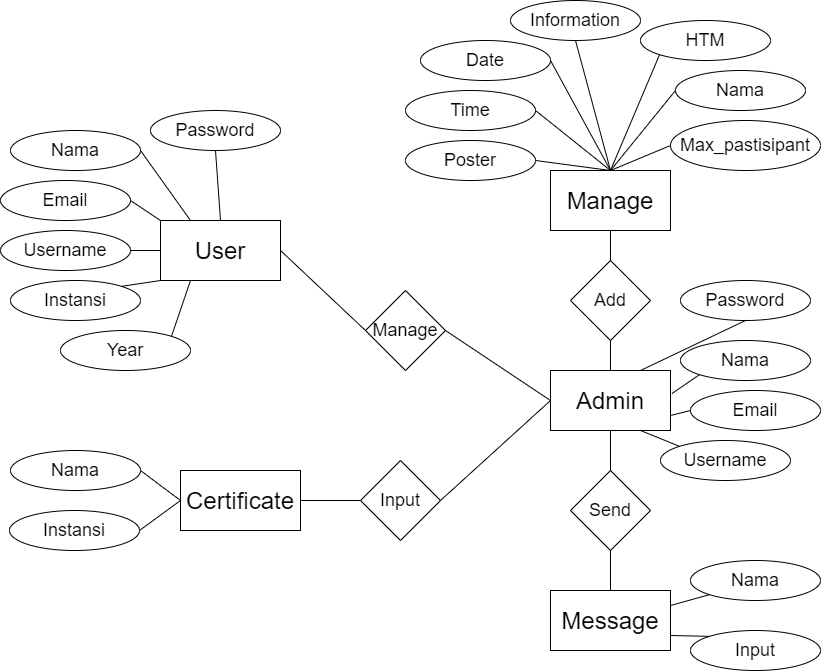

The diagram above was exported from draw.io. Its source (the exported page's mxGraphModel, read from the mxfile embedded in the PNG):
<mxGraphModel dx="806" dy="522" grid="1" gridSize="10" guides="1" tooltips="1" connect="1" arrows="1" fold="1" page="1" pageScale="1" pageWidth="850" pageHeight="1100" math="0" shadow="0" extFonts="Permanent Marker^https://fonts.googleapis.com/css?family=Permanent+Marker">
  <root>
    <mxCell id="0" />
    <mxCell id="1" parent="0" />
    <mxCell id="01u-MsyC7YQXuUc1ZQ4q-19" value="&lt;font style=&quot;font-size: 24px&quot;&gt;User&lt;/font&gt;" style="rounded=0;whiteSpace=wrap;html=1;" parent="1" vertex="1">
      <mxGeometry x="180" y="250" width="120" height="60" as="geometry" />
    </mxCell>
    <mxCell id="01u-MsyC7YQXuUc1ZQ4q-21" value="&lt;font style=&quot;font-size: 24px&quot;&gt;Admin&lt;/font&gt;" style="rounded=0;whiteSpace=wrap;html=1;" parent="1" vertex="1">
      <mxGeometry x="570" y="400" width="120" height="60" as="geometry" />
    </mxCell>
    <mxCell id="01u-MsyC7YQXuUc1ZQ4q-22" value="&lt;font style=&quot;font-size: 24px&quot;&gt;Message&lt;/font&gt;" style="rounded=0;whiteSpace=wrap;html=1;" parent="1" vertex="1">
      <mxGeometry x="570" y="620" width="120" height="60" as="geometry" />
    </mxCell>
    <mxCell id="01u-MsyC7YQXuUc1ZQ4q-23" value="&lt;font style=&quot;font-size: 24px&quot;&gt;Certificate&lt;/font&gt;" style="rounded=0;whiteSpace=wrap;html=1;" parent="1" vertex="1">
      <mxGeometry x="200" y="500" width="120" height="60" as="geometry" />
    </mxCell>
    <mxCell id="01u-MsyC7YQXuUc1ZQ4q-24" value="&lt;font style=&quot;font-size: 24px&quot;&gt;Manage&lt;/font&gt;" style="rounded=0;whiteSpace=wrap;html=1;" parent="1" vertex="1">
      <mxGeometry x="570" y="200" width="120" height="60" as="geometry" />
    </mxCell>
    <mxCell id="01u-MsyC7YQXuUc1ZQ4q-25" value="&lt;font style=&quot;font-size: 18px&quot;&gt;Nama&lt;/font&gt;" style="ellipse;whiteSpace=wrap;html=1;" parent="1" vertex="1">
      <mxGeometry x="30" y="160" width="130" height="40" as="geometry" />
    </mxCell>
    <mxCell id="01u-MsyC7YQXuUc1ZQ4q-26" value="&lt;font style=&quot;font-size: 18px&quot;&gt;Manage&lt;/font&gt;" style="rhombus;whiteSpace=wrap;html=1;" parent="1" vertex="1">
      <mxGeometry x="385" y="320" width="80" height="80" as="geometry" />
    </mxCell>
    <mxCell id="01u-MsyC7YQXuUc1ZQ4q-27" value="&lt;font style=&quot;font-size: 18px&quot;&gt;Password&lt;/font&gt;" style="ellipse;whiteSpace=wrap;html=1;" parent="1" vertex="1">
      <mxGeometry x="170" y="140" width="130" height="40" as="geometry" />
    </mxCell>
    <mxCell id="01u-MsyC7YQXuUc1ZQ4q-28" value="&lt;font style=&quot;font-size: 18px&quot;&gt;Email&lt;/font&gt;" style="ellipse;whiteSpace=wrap;html=1;" parent="1" vertex="1">
      <mxGeometry x="20" y="210" width="130" height="40" as="geometry" />
    </mxCell>
    <mxCell id="01u-MsyC7YQXuUc1ZQ4q-29" value="&lt;font style=&quot;font-size: 18px&quot;&gt;Instansi&lt;/font&gt;" style="ellipse;whiteSpace=wrap;html=1;" parent="1" vertex="1">
      <mxGeometry x="30" y="310" width="130" height="40" as="geometry" />
    </mxCell>
    <mxCell id="01u-MsyC7YQXuUc1ZQ4q-30" value="&lt;font style=&quot;font-size: 18px&quot;&gt;Year&lt;/font&gt;" style="ellipse;whiteSpace=wrap;html=1;" parent="1" vertex="1">
      <mxGeometry x="80" y="360" width="130" height="40" as="geometry" />
    </mxCell>
    <mxCell id="01u-MsyC7YQXuUc1ZQ4q-31" value="&lt;font style=&quot;font-size: 18px&quot;&gt;Username&lt;/font&gt;" style="ellipse;whiteSpace=wrap;html=1;" parent="1" vertex="1">
      <mxGeometry x="20" y="260" width="130" height="40" as="geometry" />
    </mxCell>
    <mxCell id="01u-MsyC7YQXuUc1ZQ4q-34" value="" style="endArrow=none;html=1;entryX=0.5;entryY=1;entryDx=0;entryDy=0;exitX=0.5;exitY=0;exitDx=0;exitDy=0;" parent="1" source="01u-MsyC7YQXuUc1ZQ4q-19" target="01u-MsyC7YQXuUc1ZQ4q-27" edge="1">
      <mxGeometry width="50" height="50" relative="1" as="geometry">
        <mxPoint x="260" y="240" as="sourcePoint" />
        <mxPoint x="310" y="190" as="targetPoint" />
      </mxGeometry>
    </mxCell>
    <mxCell id="01u-MsyC7YQXuUc1ZQ4q-35" value="" style="endArrow=none;html=1;exitX=1;exitY=0.5;exitDx=0;exitDy=0;entryX=0.25;entryY=0;entryDx=0;entryDy=0;" parent="1" source="01u-MsyC7YQXuUc1ZQ4q-25" target="01u-MsyC7YQXuUc1ZQ4q-19" edge="1">
      <mxGeometry width="50" height="50" relative="1" as="geometry">
        <mxPoint x="215" y="240" as="sourcePoint" />
        <mxPoint x="265" y="190" as="targetPoint" />
      </mxGeometry>
    </mxCell>
    <mxCell id="01u-MsyC7YQXuUc1ZQ4q-36" value="" style="endArrow=none;html=1;exitX=1;exitY=0.5;exitDx=0;exitDy=0;entryX=0;entryY=0;entryDx=0;entryDy=0;" parent="1" source="01u-MsyC7YQXuUc1ZQ4q-28" target="01u-MsyC7YQXuUc1ZQ4q-19" edge="1">
      <mxGeometry width="50" height="50" relative="1" as="geometry">
        <mxPoint x="220" y="230" as="sourcePoint" />
        <mxPoint x="270" y="180" as="targetPoint" />
      </mxGeometry>
    </mxCell>
    <mxCell id="01u-MsyC7YQXuUc1ZQ4q-37" value="" style="endArrow=none;html=1;exitX=1;exitY=0.5;exitDx=0;exitDy=0;entryX=0;entryY=0.5;entryDx=0;entryDy=0;" parent="1" source="01u-MsyC7YQXuUc1ZQ4q-31" target="01u-MsyC7YQXuUc1ZQ4q-19" edge="1">
      <mxGeometry width="50" height="50" relative="1" as="geometry">
        <mxPoint x="170" y="255" as="sourcePoint" />
        <mxPoint x="220" y="205" as="targetPoint" />
      </mxGeometry>
    </mxCell>
    <mxCell id="01u-MsyC7YQXuUc1ZQ4q-38" value="" style="endArrow=none;html=1;entryX=0;entryY=1;entryDx=0;entryDy=0;exitX=1;exitY=0;exitDx=0;exitDy=0;" parent="1" source="01u-MsyC7YQXuUc1ZQ4q-29" target="01u-MsyC7YQXuUc1ZQ4q-19" edge="1">
      <mxGeometry width="50" height="50" relative="1" as="geometry">
        <mxPoint x="215" y="390" as="sourcePoint" />
        <mxPoint x="265" y="340" as="targetPoint" />
      </mxGeometry>
    </mxCell>
    <mxCell id="01u-MsyC7YQXuUc1ZQ4q-39" value="" style="endArrow=none;html=1;entryX=0.25;entryY=1;entryDx=0;entryDy=0;exitX=1;exitY=0;exitDx=0;exitDy=0;" parent="1" source="01u-MsyC7YQXuUc1ZQ4q-30" target="01u-MsyC7YQXuUc1ZQ4q-19" edge="1">
      <mxGeometry width="50" height="50" relative="1" as="geometry">
        <mxPoint x="220" y="390" as="sourcePoint" />
        <mxPoint x="270" y="340" as="targetPoint" />
      </mxGeometry>
    </mxCell>
    <mxCell id="01u-MsyC7YQXuUc1ZQ4q-40" value="&lt;font style=&quot;font-size: 18px&quot;&gt;Nama&lt;/font&gt;" style="ellipse;whiteSpace=wrap;html=1;" parent="1" vertex="1">
      <mxGeometry x="700" y="370" width="130" height="40" as="geometry" />
    </mxCell>
    <mxCell id="01u-MsyC7YQXuUc1ZQ4q-41" value="&lt;font style=&quot;font-size: 18px&quot;&gt;Password&lt;/font&gt;" style="ellipse;whiteSpace=wrap;html=1;" parent="1" vertex="1">
      <mxGeometry x="700" y="310" width="130" height="40" as="geometry" />
    </mxCell>
    <mxCell id="01u-MsyC7YQXuUc1ZQ4q-42" value="&lt;font style=&quot;font-size: 18px&quot;&gt;Email&lt;/font&gt;" style="ellipse;whiteSpace=wrap;html=1;" parent="1" vertex="1">
      <mxGeometry x="710" y="420" width="130" height="40" as="geometry" />
    </mxCell>
    <mxCell id="01u-MsyC7YQXuUc1ZQ4q-43" value="&lt;font style=&quot;font-size: 18px&quot;&gt;Username&lt;/font&gt;" style="ellipse;whiteSpace=wrap;html=1;" parent="1" vertex="1">
      <mxGeometry x="680" y="470" width="130" height="40" as="geometry" />
    </mxCell>
    <mxCell id="01u-MsyC7YQXuUc1ZQ4q-44" value="" style="endArrow=none;html=1;entryX=0.75;entryY=1;entryDx=0;entryDy=0;exitX=0;exitY=0;exitDx=0;exitDy=0;" parent="1" source="01u-MsyC7YQXuUc1ZQ4q-43" target="01u-MsyC7YQXuUc1ZQ4q-21" edge="1">
      <mxGeometry width="50" height="50" relative="1" as="geometry">
        <mxPoint x="530" y="515" as="sourcePoint" />
        <mxPoint x="580" y="465" as="targetPoint" />
      </mxGeometry>
    </mxCell>
    <mxCell id="01u-MsyC7YQXuUc1ZQ4q-45" value="" style="endArrow=none;html=1;entryX=1;entryY=0.75;entryDx=0;entryDy=0;exitX=0;exitY=0.5;exitDx=0;exitDy=0;" parent="1" source="01u-MsyC7YQXuUc1ZQ4q-42" target="01u-MsyC7YQXuUc1ZQ4q-21" edge="1">
      <mxGeometry width="50" height="50" relative="1" as="geometry">
        <mxPoint x="560" y="550" as="sourcePoint" />
        <mxPoint x="610" y="500" as="targetPoint" />
      </mxGeometry>
    </mxCell>
    <mxCell id="01u-MsyC7YQXuUc1ZQ4q-46" value="" style="endArrow=none;html=1;entryX=1.012;entryY=0.384;entryDx=0;entryDy=0;entryPerimeter=0;exitX=0;exitY=1;exitDx=0;exitDy=0;" parent="1" source="01u-MsyC7YQXuUc1ZQ4q-40" target="01u-MsyC7YQXuUc1ZQ4q-21" edge="1">
      <mxGeometry width="50" height="50" relative="1" as="geometry">
        <mxPoint x="390" y="590" as="sourcePoint" />
        <mxPoint x="440" y="540" as="targetPoint" />
      </mxGeometry>
    </mxCell>
    <mxCell id="01u-MsyC7YQXuUc1ZQ4q-47" value="" style="endArrow=none;html=1;entryX=0.75;entryY=0;entryDx=0;entryDy=0;exitX=0.5;exitY=1;exitDx=0;exitDy=0;" parent="1" source="01u-MsyC7YQXuUc1ZQ4q-41" target="01u-MsyC7YQXuUc1ZQ4q-21" edge="1">
      <mxGeometry width="50" height="50" relative="1" as="geometry">
        <mxPoint x="400" y="600" as="sourcePoint" />
        <mxPoint x="450" y="550" as="targetPoint" />
      </mxGeometry>
    </mxCell>
    <mxCell id="01u-MsyC7YQXuUc1ZQ4q-48" value="" style="endArrow=none;html=1;entryX=1;entryY=0.5;entryDx=0;entryDy=0;exitX=0;exitY=0.5;exitDx=0;exitDy=0;" parent="1" source="01u-MsyC7YQXuUc1ZQ4q-21" target="01u-MsyC7YQXuUc1ZQ4q-26" edge="1">
      <mxGeometry width="50" height="50" relative="1" as="geometry">
        <mxPoint x="370" y="570" as="sourcePoint" />
        <mxPoint x="420" y="520" as="targetPoint" />
      </mxGeometry>
    </mxCell>
    <mxCell id="01u-MsyC7YQXuUc1ZQ4q-49" value="" style="endArrow=none;html=1;entryX=0;entryY=0.5;entryDx=0;entryDy=0;exitX=1;exitY=0.5;exitDx=0;exitDy=0;" parent="1" source="01u-MsyC7YQXuUc1ZQ4q-19" target="01u-MsyC7YQXuUc1ZQ4q-26" edge="1">
      <mxGeometry width="50" height="50" relative="1" as="geometry">
        <mxPoint x="380" y="580" as="sourcePoint" />
        <mxPoint x="430" y="530" as="targetPoint" />
      </mxGeometry>
    </mxCell>
    <mxCell id="01u-MsyC7YQXuUc1ZQ4q-51" value="&lt;font style=&quot;font-size: 18px&quot;&gt;Send&lt;/font&gt;" style="rhombus;whiteSpace=wrap;html=1;" parent="1" vertex="1">
      <mxGeometry x="590" y="500" width="80" height="80" as="geometry" />
    </mxCell>
    <mxCell id="01u-MsyC7YQXuUc1ZQ4q-52" value="" style="endArrow=none;html=1;entryX=0.5;entryY=1;entryDx=0;entryDy=0;" parent="1" source="01u-MsyC7YQXuUc1ZQ4q-22" target="01u-MsyC7YQXuUc1ZQ4q-51" edge="1">
      <mxGeometry width="50" height="50" relative="1" as="geometry">
        <mxPoint x="370" y="570" as="sourcePoint" />
        <mxPoint x="420" y="520" as="targetPoint" />
      </mxGeometry>
    </mxCell>
    <mxCell id="01u-MsyC7YQXuUc1ZQ4q-53" value="&lt;span style=&quot;font-size: 18px&quot;&gt;Input&lt;/span&gt;" style="ellipse;whiteSpace=wrap;html=1;" parent="1" vertex="1">
      <mxGeometry x="710" y="660" width="130" height="40" as="geometry" />
    </mxCell>
    <mxCell id="01u-MsyC7YQXuUc1ZQ4q-54" value="&lt;font style=&quot;font-size: 18px&quot;&gt;Nama&lt;/font&gt;" style="ellipse;whiteSpace=wrap;html=1;" parent="1" vertex="1">
      <mxGeometry x="710" y="590" width="130" height="40" as="geometry" />
    </mxCell>
    <mxCell id="01u-MsyC7YQXuUc1ZQ4q-58" value="" style="endArrow=none;html=1;entryX=0.5;entryY=1;entryDx=0;entryDy=0;" parent="1" source="01u-MsyC7YQXuUc1ZQ4q-51" target="01u-MsyC7YQXuUc1ZQ4q-21" edge="1">
      <mxGeometry width="50" height="50" relative="1" as="geometry">
        <mxPoint x="370" y="570" as="sourcePoint" />
        <mxPoint x="420" y="520" as="targetPoint" />
      </mxGeometry>
    </mxCell>
    <mxCell id="01u-MsyC7YQXuUc1ZQ4q-59" value="" style="endArrow=none;html=1;entryX=1;entryY=0.75;entryDx=0;entryDy=0;exitX=0;exitY=0;exitDx=0;exitDy=0;" parent="1" source="01u-MsyC7YQXuUc1ZQ4q-53" target="01u-MsyC7YQXuUc1ZQ4q-22" edge="1">
      <mxGeometry width="50" height="50" relative="1" as="geometry">
        <mxPoint x="370" y="570" as="sourcePoint" />
        <mxPoint x="420" y="520" as="targetPoint" />
      </mxGeometry>
    </mxCell>
    <mxCell id="01u-MsyC7YQXuUc1ZQ4q-60" value="" style="endArrow=none;html=1;exitX=1;exitY=0.25;exitDx=0;exitDy=0;entryX=0;entryY=1;entryDx=0;entryDy=0;" parent="1" source="01u-MsyC7YQXuUc1ZQ4q-22" target="01u-MsyC7YQXuUc1ZQ4q-54" edge="1">
      <mxGeometry width="50" height="50" relative="1" as="geometry">
        <mxPoint x="690" y="590" as="sourcePoint" />
        <mxPoint x="740" y="540" as="targetPoint" />
      </mxGeometry>
    </mxCell>
    <mxCell id="01u-MsyC7YQXuUc1ZQ4q-61" value="&lt;font style=&quot;font-size: 18px&quot;&gt;Add&lt;/font&gt;" style="rhombus;whiteSpace=wrap;html=1;" parent="1" vertex="1">
      <mxGeometry x="590" y="290" width="80" height="80" as="geometry" />
    </mxCell>
    <mxCell id="01u-MsyC7YQXuUc1ZQ4q-62" value="" style="endArrow=none;html=1;exitX=0.5;exitY=0;exitDx=0;exitDy=0;entryX=0.5;entryY=1;entryDx=0;entryDy=0;" parent="1" source="01u-MsyC7YQXuUc1ZQ4q-61" target="01u-MsyC7YQXuUc1ZQ4q-24" edge="1">
      <mxGeometry width="50" height="50" relative="1" as="geometry">
        <mxPoint x="360" y="190" as="sourcePoint" />
        <mxPoint x="410" y="140" as="targetPoint" />
      </mxGeometry>
    </mxCell>
    <mxCell id="01u-MsyC7YQXuUc1ZQ4q-63" value="" style="endArrow=none;html=1;exitX=0.5;exitY=1;exitDx=0;exitDy=0;entryX=0.5;entryY=0;entryDx=0;entryDy=0;" parent="1" source="01u-MsyC7YQXuUc1ZQ4q-61" target="01u-MsyC7YQXuUc1ZQ4q-21" edge="1">
      <mxGeometry width="50" height="50" relative="1" as="geometry">
        <mxPoint x="640" y="300" as="sourcePoint" />
        <mxPoint x="640" y="270" as="targetPoint" />
      </mxGeometry>
    </mxCell>
    <mxCell id="01u-MsyC7YQXuUc1ZQ4q-64" value="&lt;font style=&quot;font-size: 18px&quot;&gt;HTM&lt;/font&gt;" style="ellipse;whiteSpace=wrap;html=1;" parent="1" vertex="1">
      <mxGeometry x="660" y="50" width="130" height="40" as="geometry" />
    </mxCell>
    <mxCell id="01u-MsyC7YQXuUc1ZQ4q-65" value="&lt;font style=&quot;font-size: 18px&quot;&gt;Nama&lt;/font&gt;" style="ellipse;whiteSpace=wrap;html=1;" parent="1" vertex="1">
      <mxGeometry x="695" y="100" width="130" height="40" as="geometry" />
    </mxCell>
    <mxCell id="01u-MsyC7YQXuUc1ZQ4q-66" value="&lt;font style=&quot;font-size: 18px&quot;&gt;Information&lt;/font&gt;" style="ellipse;whiteSpace=wrap;html=1;" parent="1" vertex="1">
      <mxGeometry x="530" y="30" width="130" height="40" as="geometry" />
    </mxCell>
    <mxCell id="01u-MsyC7YQXuUc1ZQ4q-67" value="&lt;font style=&quot;font-size: 18px&quot;&gt;Time&lt;/font&gt;" style="ellipse;whiteSpace=wrap;html=1;" parent="1" vertex="1">
      <mxGeometry x="425" y="120" width="130" height="40" as="geometry" />
    </mxCell>
    <mxCell id="01u-MsyC7YQXuUc1ZQ4q-68" value="&lt;font style=&quot;font-size: 18px&quot;&gt;Poster&lt;/font&gt;" style="ellipse;whiteSpace=wrap;html=1;" parent="1" vertex="1">
      <mxGeometry x="425" y="170" width="130" height="40" as="geometry" />
    </mxCell>
    <mxCell id="01u-MsyC7YQXuUc1ZQ4q-69" value="&lt;font style=&quot;font-size: 18px&quot;&gt;Date&lt;/font&gt;" style="ellipse;whiteSpace=wrap;html=1;" parent="1" vertex="1">
      <mxGeometry x="440" y="70" width="130" height="40" as="geometry" />
    </mxCell>
    <mxCell id="01u-MsyC7YQXuUc1ZQ4q-70" value="&lt;font style=&quot;font-size: 18px&quot;&gt;Max_pastisipant&lt;/font&gt;" style="ellipse;whiteSpace=wrap;html=1;" parent="1" vertex="1">
      <mxGeometry x="690" y="150" width="150" height="50" as="geometry" />
    </mxCell>
    <mxCell id="01u-MsyC7YQXuUc1ZQ4q-72" value="" style="endArrow=none;html=1;entryX=1;entryY=0.5;entryDx=0;entryDy=0;exitX=0;exitY=0.5;exitDx=0;exitDy=0;" parent="1" source="01u-MsyC7YQXuUc1ZQ4q-23" target="01u-MsyC7YQXuUc1ZQ4q-85" edge="1">
      <mxGeometry width="50" height="50" relative="1" as="geometry">
        <mxPoint x="360" y="310" as="sourcePoint" />
        <mxPoint x="410" y="260" as="targetPoint" />
      </mxGeometry>
    </mxCell>
    <mxCell id="01u-MsyC7YQXuUc1ZQ4q-73" value="" style="endArrow=none;html=1;exitX=1;exitY=0.5;exitDx=0;exitDy=0;entryX=0;entryY=0.5;entryDx=0;entryDy=0;" parent="1" source="01u-MsyC7YQXuUc1ZQ4q-84" target="01u-MsyC7YQXuUc1ZQ4q-23" edge="1">
      <mxGeometry width="50" height="50" relative="1" as="geometry">
        <mxPoint x="360" y="310" as="sourcePoint" />
        <mxPoint x="410" y="260" as="targetPoint" />
      </mxGeometry>
    </mxCell>
    <mxCell id="01u-MsyC7YQXuUc1ZQ4q-74" value="" style="endArrow=none;html=1;entryX=0;entryY=0.5;entryDx=0;entryDy=0;exitX=1;exitY=0.5;exitDx=0;exitDy=0;" parent="1" source="01u-MsyC7YQXuUc1ZQ4q-23" target="01u-MsyC7YQXuUc1ZQ4q-83" edge="1">
      <mxGeometry width="50" height="50" relative="1" as="geometry">
        <mxPoint x="360" y="310" as="sourcePoint" />
        <mxPoint x="410" y="260" as="targetPoint" />
      </mxGeometry>
    </mxCell>
    <mxCell id="01u-MsyC7YQXuUc1ZQ4q-75" value="" style="endArrow=none;html=1;entryX=0;entryY=0.5;entryDx=0;entryDy=0;exitX=1;exitY=0.5;exitDx=0;exitDy=0;" parent="1" source="01u-MsyC7YQXuUc1ZQ4q-83" target="01u-MsyC7YQXuUc1ZQ4q-21" edge="1">
      <mxGeometry width="50" height="50" relative="1" as="geometry">
        <mxPoint x="420" y="660" as="sourcePoint" />
        <mxPoint x="470" y="610" as="targetPoint" />
      </mxGeometry>
    </mxCell>
    <mxCell id="01u-MsyC7YQXuUc1ZQ4q-76" value="" style="endArrow=none;html=1;entryX=0;entryY=0.5;entryDx=0;entryDy=0;exitX=0.5;exitY=0;exitDx=0;exitDy=0;" parent="1" source="01u-MsyC7YQXuUc1ZQ4q-24" target="01u-MsyC7YQXuUc1ZQ4q-70" edge="1">
      <mxGeometry width="50" height="50" relative="1" as="geometry">
        <mxPoint x="360" y="310" as="sourcePoint" />
        <mxPoint x="410" y="260" as="targetPoint" />
      </mxGeometry>
    </mxCell>
    <mxCell id="01u-MsyC7YQXuUc1ZQ4q-77" value="" style="endArrow=none;html=1;entryX=0;entryY=0.5;entryDx=0;entryDy=0;" parent="1" target="01u-MsyC7YQXuUc1ZQ4q-65" edge="1">
      <mxGeometry width="50" height="50" relative="1" as="geometry">
        <mxPoint x="630" y="200" as="sourcePoint" />
        <mxPoint x="410" y="260" as="targetPoint" />
      </mxGeometry>
    </mxCell>
    <mxCell id="01u-MsyC7YQXuUc1ZQ4q-78" value="" style="endArrow=none;html=1;entryX=0;entryY=1;entryDx=0;entryDy=0;" parent="1" target="01u-MsyC7YQXuUc1ZQ4q-64" edge="1">
      <mxGeometry width="50" height="50" relative="1" as="geometry">
        <mxPoint x="630" y="200" as="sourcePoint" />
        <mxPoint x="410" y="260" as="targetPoint" />
      </mxGeometry>
    </mxCell>
    <mxCell id="01u-MsyC7YQXuUc1ZQ4q-79" value="" style="endArrow=none;html=1;entryX=0.5;entryY=1;entryDx=0;entryDy=0;exitX=0.5;exitY=0;exitDx=0;exitDy=0;" parent="1" source="01u-MsyC7YQXuUc1ZQ4q-24" target="01u-MsyC7YQXuUc1ZQ4q-66" edge="1">
      <mxGeometry width="50" height="50" relative="1" as="geometry">
        <mxPoint x="360" y="310" as="sourcePoint" />
        <mxPoint x="410" y="260" as="targetPoint" />
      </mxGeometry>
    </mxCell>
    <mxCell id="01u-MsyC7YQXuUc1ZQ4q-80" value="" style="endArrow=none;html=1;entryX=1;entryY=0.5;entryDx=0;entryDy=0;exitX=0.5;exitY=0;exitDx=0;exitDy=0;" parent="1" source="01u-MsyC7YQXuUc1ZQ4q-24" target="01u-MsyC7YQXuUc1ZQ4q-69" edge="1">
      <mxGeometry width="50" height="50" relative="1" as="geometry">
        <mxPoint x="600" y="200" as="sourcePoint" />
        <mxPoint x="410" y="260" as="targetPoint" />
      </mxGeometry>
    </mxCell>
    <mxCell id="01u-MsyC7YQXuUc1ZQ4q-81" value="" style="endArrow=none;html=1;entryX=1;entryY=0.5;entryDx=0;entryDy=0;exitX=0.5;exitY=0;exitDx=0;exitDy=0;" parent="1" source="01u-MsyC7YQXuUc1ZQ4q-24" target="01u-MsyC7YQXuUc1ZQ4q-67" edge="1">
      <mxGeometry width="50" height="50" relative="1" as="geometry">
        <mxPoint x="360" y="310" as="sourcePoint" />
        <mxPoint x="410" y="260" as="targetPoint" />
      </mxGeometry>
    </mxCell>
    <mxCell id="01u-MsyC7YQXuUc1ZQ4q-82" value="" style="endArrow=none;html=1;entryX=1;entryY=0.5;entryDx=0;entryDy=0;" parent="1" target="01u-MsyC7YQXuUc1ZQ4q-68" edge="1">
      <mxGeometry width="50" height="50" relative="1" as="geometry">
        <mxPoint x="630" y="200" as="sourcePoint" />
        <mxPoint x="410" y="260" as="targetPoint" />
      </mxGeometry>
    </mxCell>
    <mxCell id="01u-MsyC7YQXuUc1ZQ4q-83" value="&lt;font style=&quot;font-size: 18px&quot;&gt;Input&lt;/font&gt;" style="rhombus;whiteSpace=wrap;html=1;" parent="1" vertex="1">
      <mxGeometry x="380" y="490" width="80" height="80" as="geometry" />
    </mxCell>
    <mxCell id="01u-MsyC7YQXuUc1ZQ4q-84" value="&lt;font style=&quot;font-size: 18px&quot;&gt;Nama&lt;/font&gt;" style="ellipse;whiteSpace=wrap;html=1;" parent="1" vertex="1">
      <mxGeometry x="30" y="480" width="130" height="40" as="geometry" />
    </mxCell>
    <mxCell id="01u-MsyC7YQXuUc1ZQ4q-85" value="&lt;font style=&quot;font-size: 18px&quot;&gt;Instansi&lt;/font&gt;" style="ellipse;whiteSpace=wrap;html=1;" parent="1" vertex="1">
      <mxGeometry x="29" y="540" width="130" height="40" as="geometry" />
    </mxCell>
  </root>
</mxGraphModel>